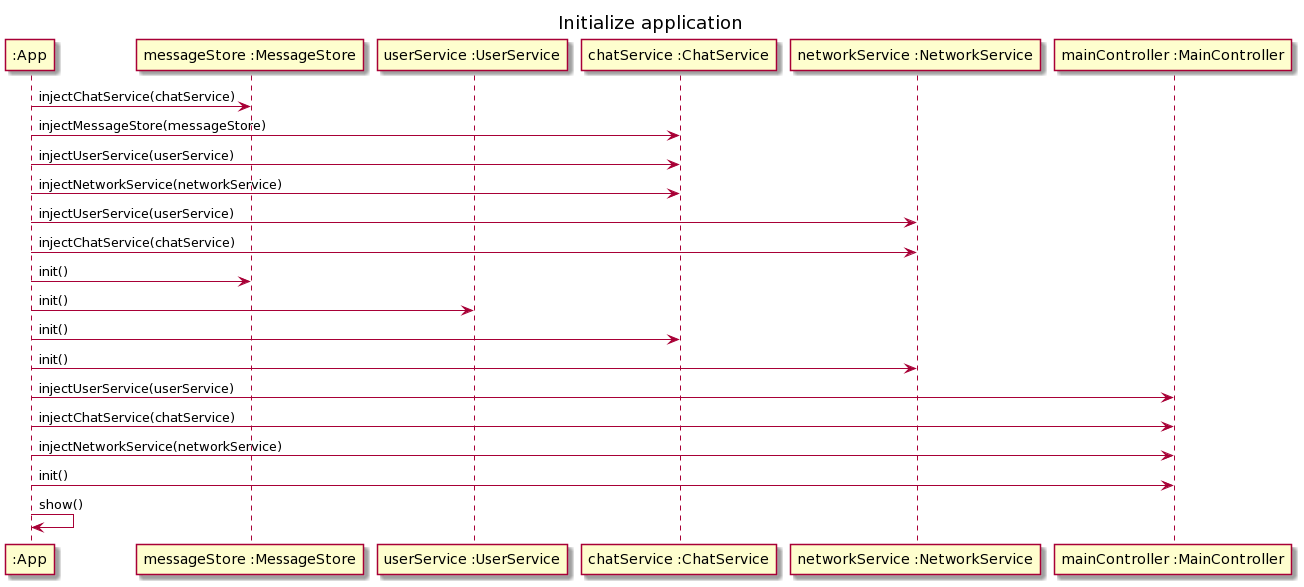

The diagram above was rendered by PlantUML. Its source (embedded in the PNG):
@startuml
title Initialize application

participant ":App" as app
participant "messageStore :MessageStore" as ms
participant "userService :UserService" as us
participant "chatService :ChatService" as cs
participant "networkService :NetworkService" as ns
participant "mainController :MainController" as mc

app -> ms : injectChatService(chatService)

app -> cs : injectMessageStore(messageStore)
app -> cs : injectUserService(userService)
app -> cs : injectNetworkService(networkService)

app -> ns : injectUserService(userService)
app -> ns : injectChatService(chatService)

app -> ms : init()
app -> us : init()
app -> cs : init()
app -> ns : init()

app -> mc : injectUserService(userService)
app -> mc : injectChatService(chatService)
app -> mc : injectNetworkService(networkService)
app -> mc : init()

app -> app : show()
@enduml